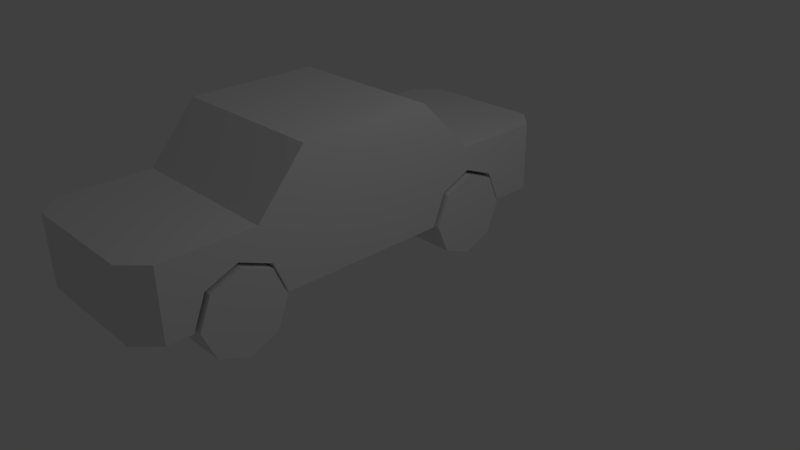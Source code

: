 # Source: Car_1.blend  (saved by Blender 2.77.0; exported with 4.5.12 LTS)
import bpy
from mathutils import Matrix  # noqa: F401  (used for matrix-valued properties, if any)

bpy.ops.wm.read_factory_settings(use_empty=True)
scene = bpy.context.scene
scene.name = 'Scene'

# ---- collections
col_collection_1 = bpy.data.collections.new('Collection 1'); scene.collection.children.link(col_collection_1)

# ---- materials (node trees are filled in below, after node groups)
mat_material = bpy.data.materials.new('Material')
mat_material.alpha_threshold = 0.0
mat_material.use_transparent_shadow = False
mat_material.roughness = 0.5
mat_material.line_color = (0.0, 0.0, 0.0, 1.0)

# ---- material node trees

# ---- world
world_world = bpy.data.worlds.new('World'); scene.world = world_world
world_world.color = (0.05088, 0.05088, 0.05088)
world_world.use_sun_shadow = False
world_world.sun_shadow_jitter_overblur = 0.0
world_world.cycles.sampling_method = 'MANUAL'

# ---- cameras
cam_camera = bpy.data.cameras.new('Camera')
cam_camera.clip_end = 100.0
cam_camera.lens = 35.0
cam_camera.sensor_width = 32.0
cam_camera.sensor_height = 18.0
cam_camera.ortho_scale = 7.314
cam_camera.dof.focus_distance = 0.0
cam_camera.dof.aperture_fstop = 128.0

# ---- lights
light_lamp = bpy.data.lights.new('Lamp', 'POINT')
light_lamp.transmission_factor = 0.0
light_lamp.cutoff_distance = 30.0
light_lamp.energy = 100.0
light_lamp.shadow_buffer_clip_start = 1.001
light_lamp.shadow_soft_size = 0.1
light_lamp.shadow_maximum_resolution = 0.006
light_lamp.use_absolute_resolution = True

# ---- meshes
me_circle = bpy.data.meshes.new('Circle')
me_circle.from_pydata([(-1.663e-10, 0.6, 0.003806), (-0.4243, 0.4243, 0.003806), (-0.6, -2.623e-08, 0.003806), (-0.4243, -0.4243, 0.003806), (5.229e-08, -0.6, 0.003806), (0.4243, -0.4243, 0.003806), (0.6, 7.155e-09, 0.003806), (0.4243, 0.4243, 0.003806), (-0.4243, 0.4243, 2.454), (2.387e-08, 0.6, 2.454), (-0.6, -2.623e-08, 2.454), (-0.4243, -0.4243, 2.454), (7.633e-08, -0.6, 2.454), (0.4243, -0.4243, 2.454), (0.6, 7.155e-09, 2.454), (0.4243, 0.4243, 2.454)], [], [(1, 0, 7, 6, 5, 4, 3, 2), (8, 10, 11, 12, 13, 14, 15, 9), (0, 9, 15, 7), (6, 14, 13, 5), (4, 12, 11, 3), (2, 10, 8, 1), (7, 15, 14, 6), (5, 13, 12, 4), (3, 11, 10, 2), (1, 8, 9, 0)])
me_circle.use_remesh_preserve_volume = False
me_circle.use_remesh_preserve_attributes = False
me_circle.use_mirror_vertex_groups = False
me_circle.update()
me_cube = bpy.data.meshes.new('Cube')
me_cube.from_pydata([(0.0, -1.7, 1.0), (0.0, -1.0, 1.8), (0.0, 0.9213, 1.8), (0.0, 1.7, 1.0), (-2.35, -1.7, 1.0), (-2.35, -1.0, 1.8), (-2.35, 0.9213, 1.8), (-2.35, 1.7, 1.0), (0.0, -2.65, 0.0), (0.0, -1.35, 0.0), (-9.537e-07, -2.46, 0.4596), (-9.537e-07, -2.0, 0.65), (-9.537e-07, -1.54, 0.4596), (-2.35, -2.65, 0.0), (-2.35, -1.35, 0.0), (-2.35, -2.46, 0.4596), (-2.35, -2.0, 0.65), (-2.35, -1.54, 0.4596), (0.0, 1.099, 0.0), (0.0, 2.399, 0.0), (-9.537e-07, 1.29, 0.4596), (-9.537e-07, 1.749, 0.65), (-9.537e-07, 2.209, 0.4596), (-2.35, 1.099, 0.0), (-2.35, 2.399, 0.0), (-2.35, 1.29, 0.4596), (-2.35, 1.749, 0.65), (-2.35, 2.209, 0.4596), (0.0, -3.0, 0.0), (-0.3, -3.3, 0.0), (-0.3, -3.3, 1.0), (0.0, -3.0, 1.0), (-2.05, -3.3, 0.0), (-2.35, -3.0, 0.0), (-2.35, -3.0, 1.0), (-2.05, -3.3, 1.0), (0.0, 3.0, 1.0), (-0.3, 3.3, 1.0), (-0.3, 3.3, 0.0), (0.0, 3.0, 0.0), (-2.05, 3.3, 1.0), (-2.35, 3.0, 1.0), (-2.35, 3.0, 0.0), (-2.05, 3.3, 0.0)], [], [(0, 4, 34, 35, 30, 31), (38, 43, 40, 37), (19, 24, 42, 43, 38, 39), (2, 6, 5, 1), (36, 37, 40, 41, 7, 3), (3, 7, 6, 2), (1, 5, 4, 0), (28, 29, 32, 33, 13, 8), (9, 14, 23, 18), (34, 4, 5, 6, 7, 41, 42, 24, 27, 26, 25, 23, 14, 17, 16, 15, 13, 33), (21, 20, 25, 26), (22, 21, 26, 27), (19, 22, 27, 24), (20, 18, 23, 25), (9, 12, 17, 14), (12, 11, 16, 17), (11, 10, 15, 16), (10, 8, 13, 15), (28, 31, 30, 29), (32, 35, 34, 33), (30, 35, 32, 29), (36, 39, 38, 37), (40, 43, 42, 41), (31, 28, 8, 10, 11, 12, 9, 18, 20, 21, 22, 19, 39, 36, 3, 2, 1, 0)])
me_cube.materials.append(mat_material)
me_cube.use_remesh_preserve_volume = False
me_cube.use_remesh_preserve_attributes = False
me_cube.use_mirror_vertex_groups = False
me_cube.update()
me_circle_001 = bpy.data.meshes.new('Circle.001')
me_circle_001.from_pydata([(-1.663e-10, 0.6, 0.003806), (-0.4243, 0.4243, 0.003806), (-0.6, -2.623e-08, 0.003806), (-0.4243, -0.4243, 0.003806), (5.229e-08, -0.6, 0.003806), (0.4243, -0.4243, 0.003806), (0.6, 7.155e-09, 0.003806), (0.4243, 0.4243, 0.003806), (-0.4243, 0.4243, 2.454), (2.387e-08, 0.6, 2.454), (-0.6, -2.623e-08, 2.454), (-0.4243, -0.4243, 2.454), (7.633e-08, -0.6, 2.454), (0.4243, -0.4243, 2.454), (0.6, 7.155e-09, 2.454), (0.4243, 0.4243, 2.454)], [], [(1, 0, 7, 6, 5, 4, 3, 2), (8, 10, 11, 12, 13, 14, 15, 9), (0, 9, 15, 7), (6, 14, 13, 5), (4, 12, 11, 3), (2, 10, 8, 1), (7, 15, 14, 6), (5, 13, 12, 4), (3, 11, 10, 2), (1, 8, 9, 0)])
me_circle_001.use_remesh_preserve_volume = False
me_circle_001.use_remesh_preserve_attributes = False
me_circle_001.use_mirror_vertex_groups = False
me_circle_001.update()

# ---- objects
ob_circle = bpy.data.objects.new('Circle', me_circle)
ob_cube = bpy.data.objects.new('Cube', me_cube)
ob_lamp = bpy.data.objects.new('Lamp', light_lamp)
ob_camera = bpy.data.objects.new('Camera', cam_camera)
ob_circle_001 = bpy.data.objects.new('Circle.001', me_circle_001)

# ---- transforms, parenting, visibility, modifiers, constraints
ob_circle.location = (-2.404, 1.74, 0.0)
ob_circle.rotation_euler = (0.0, 1.571, 0.0)
ob_circle.lineart.crease_threshold = 0.0
ob_cube.location = (0.0, 0.0, 0.0)
ob_cube.lock_rotations_4d = False
ob_cube.empty_display_type = 'ARROWS'
ob_cube.lineart.crease_threshold = 0.0
ob_lamp.location = (4.076, 1.005, 5.904)
ob_lamp.rotation_euler = (0.6503, 0.05522, 1.866)
ob_lamp.lock_rotations_4d = False
ob_lamp.empty_display_type = 'ARROWS'
ob_lamp.color = (0.0, 0.0, 0.0, 0.0)
ob_lamp.lineart.crease_threshold = 0.0
ob_camera.location = (7.481, -6.508, 5.344)
ob_camera.rotation_euler = (1.109, 0.01082, 0.8149)
ob_camera.lock_rotations_4d = False
ob_camera.empty_display_type = 'ARROWS'
ob_camera.color = (0.0, 0.0, 0.0, 0.0)
ob_camera.display_type = 'WIRE'
ob_camera.lineart.crease_threshold = 0.0
ob_circle_001.location = (-2.404, -2.0, 0.0)
ob_circle_001.rotation_euler = (0.0, 1.571, 0.0)
ob_circle_001.lineart.crease_threshold = 0.0

# ---- collection membership
col_collection_1.objects.link(ob_circle)
col_collection_1.objects.link(ob_cube)
col_collection_1.objects.link(ob_lamp)
col_collection_1.objects.link(ob_camera)
col_collection_1.objects.link(ob_circle_001)

# ---- scene / render settings (as saved in the file)
scene.camera = ob_camera
scene.frame_start = 1; scene.frame_end = 250; scene.frame_set(3)
scene.render.engine = 'BLENDER_EEVEE_NEXT'
scene.render.resolution_percentage = 50
scene.render.dither_intensity = 0.0
scene.cycles.use_denoising = False
scene.cycles.samples = 128
scene.cycles.sampling_pattern = 'TABULATED_SOBOL'
scene.cycles.light_sampling_threshold = 0.0
scene.cycles.use_adaptive_sampling = False
scene.cycles.use_light_tree = False
scene.cycles.blur_glossy = 0.0
scene.cycles.sample_clamp_indirect = 0.0
scene.view_settings.view_transform = 'Standard'
bpy.context.view_layer.update()
